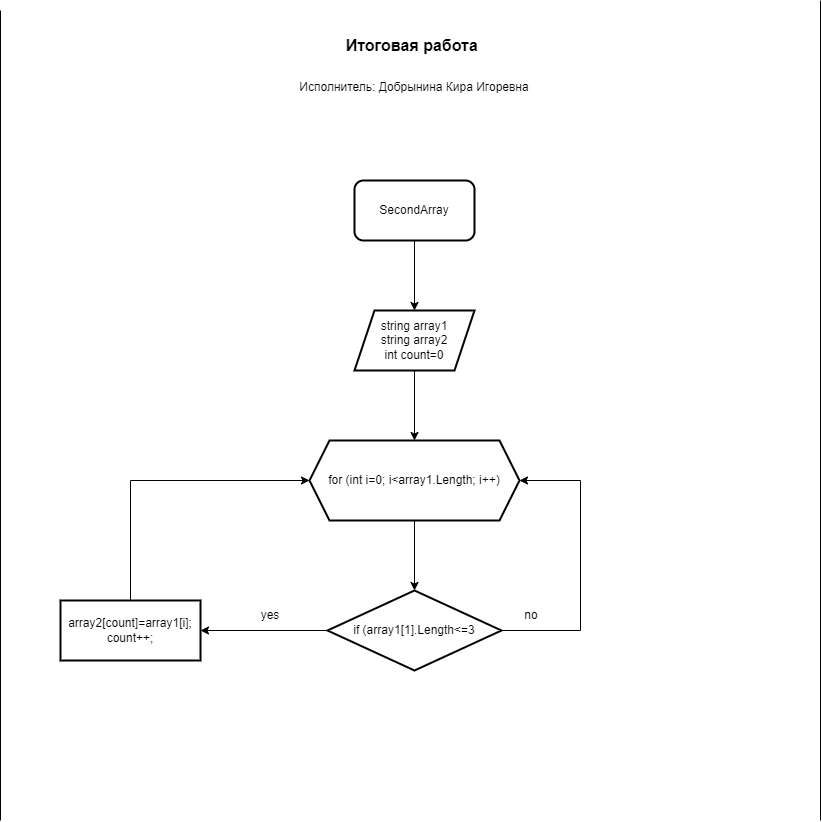

The diagram above was exported from draw.io. Its source (the exported page's mxGraphModel, read from the mxfile embedded in the PNG):
<mxGraphModel dx="1372" dy="804" grid="1" gridSize="10" guides="1" tooltips="1" connect="1" arrows="1" fold="1" page="1" pageScale="1" pageWidth="827" pageHeight="1169" background="#ffffff" math="0" shadow="0">
  <root>
    <mxCell id="0" />
    <mxCell id="1" parent="0" />
    <mxCell id="zQELZlLe18VtEdPAO2nb-8" value="" style="edgeStyle=orthogonalEdgeStyle;rounded=0;orthogonalLoop=1;jettySize=auto;html=1;fontSize=12;" edge="1" parent="1" target="zQELZlLe18VtEdPAO2nb-5">
      <mxGeometry relative="1" as="geometry">
        <mxPoint x="414" y="240" as="sourcePoint" />
      </mxGeometry>
    </mxCell>
    <mxCell id="zQELZlLe18VtEdPAO2nb-2" value="&lt;b&gt;&lt;font style=&quot;font-size: 16px;&quot;&gt;Итоговая работа&amp;nbsp;&lt;/font&gt;&lt;/b&gt;" style="text;html=1;strokeColor=none;fillColor=none;align=center;verticalAlign=middle;whiteSpace=wrap;rounded=0;" vertex="1" parent="1">
      <mxGeometry x="249" y="30" width="330" height="30" as="geometry" />
    </mxCell>
    <mxCell id="zQELZlLe18VtEdPAO2nb-3" value="&lt;font style=&quot;font-size: 12px;&quot;&gt;Исполнитель: Добрынина Кира Игоревна&lt;/font&gt;" style="text;html=1;strokeColor=none;fillColor=none;align=center;verticalAlign=middle;whiteSpace=wrap;rounded=0;fontSize=16;strokeWidth=0;" vertex="1" parent="1">
      <mxGeometry x="229" y="70" width="370" height="30" as="geometry" />
    </mxCell>
    <mxCell id="zQELZlLe18VtEdPAO2nb-13" value="" style="edgeStyle=orthogonalEdgeStyle;rounded=0;orthogonalLoop=1;jettySize=auto;html=1;fontSize=12;" edge="1" parent="1" source="zQELZlLe18VtEdPAO2nb-5" target="zQELZlLe18VtEdPAO2nb-12">
      <mxGeometry relative="1" as="geometry" />
    </mxCell>
    <mxCell id="zQELZlLe18VtEdPAO2nb-5" value="string array1&lt;br&gt;string array2&lt;br&gt;int count=0" style="shape=parallelogram;perimeter=parallelogramPerimeter;whiteSpace=wrap;html=1;fixedSize=1;strokeWidth=2;fontSize=12;" vertex="1" parent="1">
      <mxGeometry x="354" y="310" width="120" height="60" as="geometry" />
    </mxCell>
    <mxCell id="zQELZlLe18VtEdPAO2nb-6" value="" style="endArrow=none;html=1;rounded=0;fontSize=12;" edge="1" parent="1">
      <mxGeometry width="50" height="50" relative="1" as="geometry">
        <mxPoint y="820" as="sourcePoint" />
        <mxPoint y="10" as="targetPoint" />
      </mxGeometry>
    </mxCell>
    <mxCell id="zQELZlLe18VtEdPAO2nb-7" value="" style="endArrow=none;html=1;rounded=0;fontSize=12;" edge="1" parent="1">
      <mxGeometry width="50" height="50" relative="1" as="geometry">
        <mxPoint x="820" y="820" as="sourcePoint" />
        <mxPoint x="820" as="targetPoint" />
      </mxGeometry>
    </mxCell>
    <mxCell id="zQELZlLe18VtEdPAO2nb-15" value="" style="edgeStyle=orthogonalEdgeStyle;rounded=0;orthogonalLoop=1;jettySize=auto;html=1;fontSize=12;" edge="1" parent="1" source="zQELZlLe18VtEdPAO2nb-12" target="zQELZlLe18VtEdPAO2nb-14">
      <mxGeometry relative="1" as="geometry" />
    </mxCell>
    <mxCell id="zQELZlLe18VtEdPAO2nb-12" value="for (int i=0; i&amp;lt;array1.Length; i++)" style="shape=hexagon;perimeter=hexagonPerimeter2;whiteSpace=wrap;html=1;fixedSize=1;strokeWidth=2;fontSize=12;" vertex="1" parent="1">
      <mxGeometry x="309" y="440" width="210" height="80" as="geometry" />
    </mxCell>
    <mxCell id="zQELZlLe18VtEdPAO2nb-16" style="edgeStyle=orthogonalEdgeStyle;rounded=0;orthogonalLoop=1;jettySize=auto;html=1;exitX=1;exitY=0.5;exitDx=0;exitDy=0;entryX=1;entryY=0.5;entryDx=0;entryDy=0;fontSize=12;" edge="1" parent="1" source="zQELZlLe18VtEdPAO2nb-14" target="zQELZlLe18VtEdPAO2nb-12">
      <mxGeometry relative="1" as="geometry">
        <Array as="points">
          <mxPoint x="580" y="630" />
          <mxPoint x="580" y="480" />
        </Array>
      </mxGeometry>
    </mxCell>
    <mxCell id="zQELZlLe18VtEdPAO2nb-18" value="" style="edgeStyle=orthogonalEdgeStyle;rounded=0;orthogonalLoop=1;jettySize=auto;html=1;fontSize=12;" edge="1" parent="1" source="zQELZlLe18VtEdPAO2nb-14" target="zQELZlLe18VtEdPAO2nb-17">
      <mxGeometry relative="1" as="geometry" />
    </mxCell>
    <mxCell id="zQELZlLe18VtEdPAO2nb-14" value="if (array1[1].Length&amp;lt;=3" style="rhombus;whiteSpace=wrap;html=1;strokeWidth=2;fontSize=12;" vertex="1" parent="1">
      <mxGeometry x="327" y="590" width="174" height="80" as="geometry" />
    </mxCell>
    <mxCell id="zQELZlLe18VtEdPAO2nb-19" style="edgeStyle=orthogonalEdgeStyle;rounded=0;orthogonalLoop=1;jettySize=auto;html=1;exitX=0.5;exitY=0;exitDx=0;exitDy=0;entryX=0;entryY=0.5;entryDx=0;entryDy=0;fontSize=12;" edge="1" parent="1" source="zQELZlLe18VtEdPAO2nb-17" target="zQELZlLe18VtEdPAO2nb-12">
      <mxGeometry relative="1" as="geometry" />
    </mxCell>
    <mxCell id="zQELZlLe18VtEdPAO2nb-17" value="array2[count]=array1[i];&lt;br&gt;count++;" style="whiteSpace=wrap;html=1;strokeWidth=2;fontSize=12;" vertex="1" parent="1">
      <mxGeometry x="60" y="600" width="140" height="60" as="geometry" />
    </mxCell>
    <mxCell id="zQELZlLe18VtEdPAO2nb-20" value="no" style="text;html=1;strokeColor=none;fillColor=none;align=center;verticalAlign=middle;whiteSpace=wrap;rounded=0;strokeWidth=2;fontSize=12;" vertex="1" parent="1">
      <mxGeometry x="501" y="600" width="60" height="30" as="geometry" />
    </mxCell>
    <mxCell id="zQELZlLe18VtEdPAO2nb-21" value="yes" style="text;html=1;strokeColor=none;fillColor=none;align=center;verticalAlign=middle;whiteSpace=wrap;rounded=0;strokeWidth=2;fontSize=12;" vertex="1" parent="1">
      <mxGeometry x="240" y="600" width="60" height="30" as="geometry" />
    </mxCell>
    <mxCell id="zQELZlLe18VtEdPAO2nb-22" value="SecondArray" style="rounded=1;whiteSpace=wrap;html=1;strokeWidth=2;fontSize=12;" vertex="1" parent="1">
      <mxGeometry x="354" y="180" width="120" height="60" as="geometry" />
    </mxCell>
  </root>
</mxGraphModel>